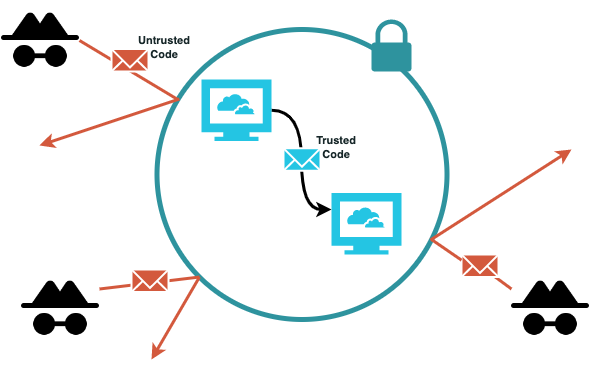

The diagram above was exported from draw.io. Its source (the exported page's mxGraphModel, read from the mxfile embedded in the PNG):
<mxGraphModel dx="513" dy="480" grid="1" gridSize="10" guides="1" tooltips="1" connect="1" arrows="1" fold="1" page="1" pageScale="1" pageWidth="850" pageHeight="1100" math="0" shadow="0">
  <root>
    <mxCell id="0" />
    <mxCell id="1" parent="0" />
    <mxCell id="DxI0zt0bBpF8Yy6bvZql-54" value="" style="ellipse;whiteSpace=wrap;html=1;aspect=fixed;strokeColor=#2E939E;strokeWidth=5;fontSize=11;fontColor=#172729;fillColor=none;" parent="1" vertex="1">
      <mxGeometry x="265.5" y="120" width="290" height="290" as="geometry" />
    </mxCell>
    <mxCell id="DxI0zt0bBpF8Yy6bvZql-55" value="" style="sketch=0;pointerEvents=1;shadow=0;dashed=0;html=1;strokeColor=none;fillColor=#2E939E;labelPosition=center;verticalLabelPosition=bottom;verticalAlign=top;outlineConnect=0;align=center;shape=mxgraph.office.security.lock_protected;strokeWidth=3;fontSize=11;fontColor=#172729;" parent="1" vertex="1">
      <mxGeometry x="480" y="110" width="40" height="52" as="geometry" />
    </mxCell>
    <mxCell id="DxI0zt0bBpF8Yy6bvZql-80" style="edgeStyle=none;rounded=0;orthogonalLoop=1;jettySize=auto;html=1;exitX=1;exitY=0.5;exitDx=0;exitDy=0;strokeColor=#D3593D;strokeWidth=3;fontSize=11;fontColor=#172729;endArrow=none;endFill=0;" parent="1" source="DxI0zt0bBpF8Yy6bvZql-57" target="DxI0zt0bBpF8Yy6bvZql-54" edge="1">
      <mxGeometry relative="1" as="geometry" />
    </mxCell>
    <mxCell id="DxI0zt0bBpF8Yy6bvZql-57" value="" style="shape=image;html=1;verticalAlign=top;verticalLabelPosition=bottom;labelBackgroundColor=#ffffff;imageAspect=0;aspect=fixed;image=https://cdn0.iconfinder.com/data/icons/phosphor-fill-vol-2/256/detective-fill-128.png;strokeColor=#2E939E;strokeWidth=3;fontSize=11;fontColor=#172729;fillColor=#2E939E;" parent="1" vertex="1">
      <mxGeometry x="110" y="92" width="78" height="78" as="geometry" />
    </mxCell>
    <mxCell id="DxI0zt0bBpF8Yy6bvZql-59" value="" style="shape=image;html=1;verticalAlign=top;verticalLabelPosition=bottom;labelBackgroundColor=#ffffff;imageAspect=0;aspect=fixed;image=https://cdn0.iconfinder.com/data/icons/phosphor-fill-vol-2/256/detective-fill-128.png;strokeColor=#2E939E;strokeWidth=3;fontSize=11;fontColor=#172729;fillColor=#2E939E;" parent="1" vertex="1">
      <mxGeometry x="620" y="360" width="78" height="78" as="geometry" />
    </mxCell>
    <mxCell id="DxI0zt0bBpF8Yy6bvZql-68" value="" style="sketch=0;html=1;aspect=fixed;strokeColor=none;shadow=0;align=center;verticalAlign=top;fillColor=#24C5E3;shape=mxgraph.gcp2.cloud_computer;strokeWidth=3;fontSize=11;fontColor=#172729;" parent="1" vertex="1">
      <mxGeometry x="440" y="283.4" width="70" height="61.6" as="geometry" />
    </mxCell>
    <mxCell id="DxI0zt0bBpF8Yy6bvZql-73" style="edgeStyle=orthogonalEdgeStyle;curved=1;rounded=0;orthogonalLoop=1;jettySize=auto;html=1;entryX=0;entryY=0.269;entryDx=0;entryDy=0;entryPerimeter=0;strokeWidth=3;fontSize=11;fontColor=#172729;" parent="1" source="DxI0zt0bBpF8Yy6bvZql-69" target="DxI0zt0bBpF8Yy6bvZql-68" edge="1">
      <mxGeometry relative="1" as="geometry" />
    </mxCell>
    <mxCell id="DxI0zt0bBpF8Yy6bvZql-69" value="" style="sketch=0;html=1;aspect=fixed;strokeColor=none;shadow=0;align=center;verticalAlign=top;fillColor=#24C5E3;shape=mxgraph.gcp2.cloud_computer;strokeWidth=3;fontSize=11;fontColor=#172729;" parent="1" vertex="1">
      <mxGeometry x="310" y="170" width="70" height="61.6" as="geometry" />
    </mxCell>
    <mxCell id="DxI0zt0bBpF8Yy6bvZql-67" value="" style="html=1;verticalLabelPosition=bottom;align=center;labelBackgroundColor=#ffffff;verticalAlign=top;strokeWidth=2;strokeColor=#FFFFFF;shadow=0;dashed=0;shape=mxgraph.ios7.icons.mail;fontSize=11;fontColor=#172729;fillColor=#24C5E3;" parent="1" vertex="1">
      <mxGeometry x="392" y="238.75" width="37" height="22.5" as="geometry" />
    </mxCell>
    <mxCell id="DxI0zt0bBpF8Yy6bvZql-76" style="rounded=0;orthogonalLoop=1;jettySize=auto;html=1;exitX=1;exitY=0.25;exitDx=0;exitDy=0;entryX=0;entryY=1;entryDx=0;entryDy=0;strokeWidth=3;fontSize=11;fontColor=#172729;endArrow=none;endFill=0;strokeColor=#D3593D;" parent="1" source="DxI0zt0bBpF8Yy6bvZql-58" target="DxI0zt0bBpF8Yy6bvZql-54" edge="1">
      <mxGeometry relative="1" as="geometry" />
    </mxCell>
    <mxCell id="DxI0zt0bBpF8Yy6bvZql-78" style="edgeStyle=none;rounded=0;orthogonalLoop=1;jettySize=auto;html=1;exitX=0;exitY=1;exitDx=0;exitDy=0;strokeWidth=3;fontSize=11;fontColor=#172729;strokeColor=#D3593D;" parent="1" source="DxI0zt0bBpF8Yy6bvZql-54" edge="1">
      <mxGeometry relative="1" as="geometry">
        <mxPoint x="260" y="450" as="targetPoint" />
      </mxGeometry>
    </mxCell>
    <mxCell id="DxI0zt0bBpF8Yy6bvZql-58" value="" style="shape=image;html=1;verticalAlign=top;verticalLabelPosition=bottom;labelBackgroundColor=#ffffff;imageAspect=0;aspect=fixed;image=https://cdn0.iconfinder.com/data/icons/phosphor-fill-vol-2/256/detective-fill-128.png;strokeColor=#2E939E;strokeWidth=3;fontSize=11;fontColor=#172729;fillColor=#2E939E;container=0;" parent="1" vertex="1">
      <mxGeometry x="130" y="360" width="78" height="78" as="geometry" />
    </mxCell>
    <mxCell id="DxI0zt0bBpF8Yy6bvZql-81" style="edgeStyle=none;rounded=0;orthogonalLoop=1;jettySize=auto;html=1;strokeColor=#D3593D;strokeWidth=3;fontSize=11;fontColor=#172729;endArrow=none;endFill=0;entryX=0.084;entryY=0.219;entryDx=0;entryDy=0;entryPerimeter=0;startArrow=classic;startFill=1;" parent="1" edge="1">
      <mxGeometry relative="1" as="geometry">
        <mxPoint x="148" y="236" as="sourcePoint" />
        <mxPoint x="287.86" y="189.51" as="targetPoint" />
      </mxGeometry>
    </mxCell>
    <mxCell id="DxI0zt0bBpF8Yy6bvZql-83" value="" style="html=1;verticalLabelPosition=bottom;align=center;labelBackgroundColor=#ffffff;verticalAlign=top;strokeWidth=2;strokeColor=#FFFFFF;shadow=0;dashed=0;shape=mxgraph.ios7.icons.mail;fontSize=11;fontColor=#172729;fillColor=#D3593D;" parent="1" vertex="1">
      <mxGeometry x="220" y="139.5" width="37" height="22.5" as="geometry" />
    </mxCell>
    <mxCell id="DxI0zt0bBpF8Yy6bvZql-84" value="" style="html=1;verticalLabelPosition=bottom;align=center;labelBackgroundColor=#ffffff;verticalAlign=top;strokeWidth=2;strokeColor=#FFFFFF;shadow=0;dashed=0;shape=mxgraph.ios7.icons.mail;fontSize=11;fontColor=#172729;fillColor=#D3593D;" parent="1" vertex="1">
      <mxGeometry x="240" y="360" width="37" height="22.5" as="geometry" />
    </mxCell>
    <mxCell id="DxI0zt0bBpF8Yy6bvZql-85" style="edgeStyle=none;rounded=0;orthogonalLoop=1;jettySize=auto;html=1;strokeColor=#D3593D;strokeWidth=3;fontSize=11;fontColor=#172729;endArrow=none;endFill=0;entryX=0.943;entryY=0.726;entryDx=0;entryDy=0;entryPerimeter=0;startArrow=classic;startFill=1;" parent="1" target="DxI0zt0bBpF8Yy6bvZql-54" edge="1">
      <mxGeometry relative="1" as="geometry">
        <mxPoint x="680" y="240" as="sourcePoint" />
        <mxPoint x="299.86" y="196.51" as="targetPoint" />
      </mxGeometry>
    </mxCell>
    <mxCell id="DxI0zt0bBpF8Yy6bvZql-86" style="edgeStyle=none;rounded=0;orthogonalLoop=1;jettySize=auto;html=1;strokeColor=#D3593D;strokeWidth=3;fontSize=11;fontColor=#172729;endArrow=none;endFill=0;entryX=0;entryY=0.25;entryDx=0;entryDy=0;startArrow=none;" parent="1" source="DxI0zt0bBpF8Yy6bvZql-82" target="DxI0zt0bBpF8Yy6bvZql-59" edge="1">
      <mxGeometry relative="1" as="geometry">
        <mxPoint x="540" y="330" as="sourcePoint" />
        <mxPoint x="296.36131965753566" y="200.06944519869273" as="targetPoint" />
      </mxGeometry>
    </mxCell>
    <mxCell id="DxI0zt0bBpF8Yy6bvZql-82" value="" style="html=1;verticalLabelPosition=bottom;align=center;labelBackgroundColor=#ffffff;verticalAlign=top;strokeWidth=2;strokeColor=#FFFFFF;shadow=0;dashed=0;shape=mxgraph.ios7.icons.mail;fontSize=11;fontColor=#172729;fillColor=#D3593D;" parent="1" vertex="1">
      <mxGeometry x="570" y="345" width="37" height="22.5" as="geometry" />
    </mxCell>
    <mxCell id="DxI0zt0bBpF8Yy6bvZql-87" value="" style="edgeStyle=none;rounded=0;orthogonalLoop=1;jettySize=auto;html=1;strokeColor=#D3593D;strokeWidth=3;fontSize=11;fontColor=#172729;endArrow=none;endFill=0;entryX=0;entryY=0.25;entryDx=0;entryDy=0;" parent="1" target="DxI0zt0bBpF8Yy6bvZql-82" edge="1">
      <mxGeometry relative="1" as="geometry">
        <mxPoint x="540" y="330" as="sourcePoint" />
        <mxPoint x="600" y="364.5" as="targetPoint" />
      </mxGeometry>
    </mxCell>
    <mxCell id="DxI0zt0bBpF8Yy6bvZql-88" value="Trusted Code" style="text;html=1;strokeColor=none;fillColor=none;align=center;verticalAlign=middle;whiteSpace=wrap;rounded=0;strokeWidth=3;fontSize=11;fontColor=#172729;fontStyle=1" parent="1" vertex="1">
      <mxGeometry x="415" y="223" width="60" height="30" as="geometry" />
    </mxCell>
    <mxCell id="DxI0zt0bBpF8Yy6bvZql-89" value="Untrusted Code" style="text;html=1;strokeColor=none;fillColor=none;align=center;verticalAlign=middle;whiteSpace=wrap;rounded=0;strokeWidth=3;fontSize=11;fontColor=#172729;fontStyle=1" parent="1" vertex="1">
      <mxGeometry x="243" y="123" width="60" height="30" as="geometry" />
    </mxCell>
  </root>
</mxGraphModel>